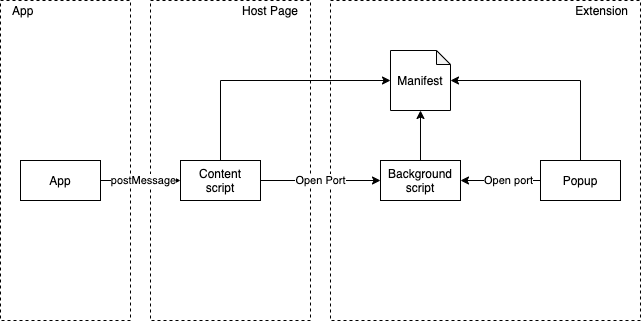

The diagram above was exported from draw.io. Its source (the exported page's mxGraphModel, read from the mxfile embedded in the PNG):
<mxGraphModel dx="842" dy="941" grid="1" gridSize="10" guides="1" tooltips="1" connect="1" arrows="1" fold="1" page="1" pageScale="1" pageWidth="827" pageHeight="1169" math="0" shadow="0">
  <root>
    <mxCell id="0" />
    <mxCell id="1" parent="0" />
    <mxCell id="9bGO3zxKBGq_52wZQAhd-5" value="" style="rounded=0;whiteSpace=wrap;html=1;fillColor=none;dashed=1;" vertex="1" parent="1">
      <mxGeometry x="80" y="40" width="130" height="320" as="geometry" />
    </mxCell>
    <mxCell id="guWHDNp3_ZmerPWHilXu-1" value="" style="rounded=0;whiteSpace=wrap;html=1;fillColor=none;dashed=1;" parent="1" vertex="1">
      <mxGeometry x="230" y="40" width="160" height="320" as="geometry" />
    </mxCell>
    <mxCell id="guWHDNp3_ZmerPWHilXu-4" value="" style="rounded=0;whiteSpace=wrap;html=1;fillColor=none;dashed=1;" parent="1" vertex="1">
      <mxGeometry x="410" y="40" width="310" height="320" as="geometry" />
    </mxCell>
    <mxCell id="guWHDNp3_ZmerPWHilXu-6" value="Extension" style="text;html=1;strokeColor=none;fillColor=none;align=right;verticalAlign=middle;whiteSpace=wrap;rounded=0;dashed=1;" parent="1" vertex="1">
      <mxGeometry x="600" y="40" width="110" height="20" as="geometry" />
    </mxCell>
    <mxCell id="guWHDNp3_ZmerPWHilXu-9" value="" style="edgeStyle=orthogonalEdgeStyle;rounded=0;orthogonalLoop=1;jettySize=auto;html=1;startArrow=classic;startFill=1;endArrow=none;endFill=0;" parent="1" source="guWHDNp3_ZmerPWHilXu-7" target="guWHDNp3_ZmerPWHilXu-8" edge="1">
      <mxGeometry relative="1" as="geometry" />
    </mxCell>
    <mxCell id="guWHDNp3_ZmerPWHilXu-11" value="" style="edgeStyle=orthogonalEdgeStyle;rounded=0;orthogonalLoop=1;jettySize=auto;html=1;startArrow=classic;startFill=1;endArrow=none;endFill=0;" parent="1" source="guWHDNp3_ZmerPWHilXu-7" target="guWHDNp3_ZmerPWHilXu-10" edge="1">
      <mxGeometry relative="1" as="geometry" />
    </mxCell>
    <mxCell id="guWHDNp3_ZmerPWHilXu-19" value="" style="edgeStyle=orthogonalEdgeStyle;rounded=0;orthogonalLoop=1;jettySize=auto;html=1;endArrow=none;endFill=0;startArrow=classic;startFill=1;" parent="1" source="guWHDNp3_ZmerPWHilXu-7" target="guWHDNp3_ZmerPWHilXu-18" edge="1">
      <mxGeometry relative="1" as="geometry" />
    </mxCell>
    <mxCell id="guWHDNp3_ZmerPWHilXu-7" value="Manifest" style="shape=note;whiteSpace=wrap;html=1;backgroundOutline=1;darkOpacity=0.05;size=14;" parent="1" vertex="1">
      <mxGeometry x="470" y="90" width="60" height="60" as="geometry" />
    </mxCell>
    <mxCell id="guWHDNp3_ZmerPWHilXu-8" value="Background script" style="whiteSpace=wrap;html=1;" parent="1" vertex="1">
      <mxGeometry x="460" y="200" width="80" height="40" as="geometry" />
    </mxCell>
    <mxCell id="guWHDNp3_ZmerPWHilXu-12" value="Open Port" style="edgeStyle=orthogonalEdgeStyle;rounded=0;orthogonalLoop=1;jettySize=auto;html=1;exitX=1;exitY=0.5;exitDx=0;exitDy=0;" parent="1" source="guWHDNp3_ZmerPWHilXu-10" target="guWHDNp3_ZmerPWHilXu-8" edge="1">
      <mxGeometry relative="1" as="geometry" />
    </mxCell>
    <mxCell id="guWHDNp3_ZmerPWHilXu-10" value="Content&lt;br&gt;script" style="whiteSpace=wrap;html=1;" parent="1" vertex="1">
      <mxGeometry x="260" y="200" width="80" height="40" as="geometry" />
    </mxCell>
    <mxCell id="guWHDNp3_ZmerPWHilXu-15" style="edgeStyle=orthogonalEdgeStyle;rounded=0;orthogonalLoop=1;jettySize=auto;html=1;exitX=1;exitY=0.5;exitDx=0;exitDy=0;entryX=0;entryY=0.5;entryDx=0;entryDy=0;" parent="1" source="guWHDNp3_ZmerPWHilXu-14" target="guWHDNp3_ZmerPWHilXu-10" edge="1">
      <mxGeometry relative="1" as="geometry" />
    </mxCell>
    <mxCell id="guWHDNp3_ZmerPWHilXu-16" value="postMessage" style="edgeLabel;html=1;align=center;verticalAlign=middle;resizable=0;points=[];" parent="guWHDNp3_ZmerPWHilXu-15" vertex="1" connectable="0">
      <mxGeometry x="-0.1852" y="-2" relative="1" as="geometry">
        <mxPoint x="10" y="-2" as="offset" />
      </mxGeometry>
    </mxCell>
    <mxCell id="guWHDNp3_ZmerPWHilXu-14" value="App" style="whiteSpace=wrap;html=1;" parent="1" vertex="1">
      <mxGeometry x="100" y="200" width="80" height="40" as="geometry" />
    </mxCell>
    <mxCell id="guWHDNp3_ZmerPWHilXu-20" value="Open port" style="edgeStyle=orthogonalEdgeStyle;rounded=0;orthogonalLoop=1;jettySize=auto;html=1;exitX=0;exitY=0.5;exitDx=0;exitDy=0;entryX=1;entryY=0.5;entryDx=0;entryDy=0;" parent="1" source="guWHDNp3_ZmerPWHilXu-18" target="guWHDNp3_ZmerPWHilXu-8" edge="1">
      <mxGeometry x="-0.194" relative="1" as="geometry">
        <mxPoint as="offset" />
      </mxGeometry>
    </mxCell>
    <mxCell id="guWHDNp3_ZmerPWHilXu-18" value="Popup" style="whiteSpace=wrap;html=1;" parent="1" vertex="1">
      <mxGeometry x="620" y="200" width="80" height="40" as="geometry" />
    </mxCell>
    <mxCell id="9bGO3zxKBGq_52wZQAhd-1" style="edgeStyle=orthogonalEdgeStyle;rounded=0;orthogonalLoop=1;jettySize=auto;html=1;exitX=0.5;exitY=1;exitDx=0;exitDy=0;" edge="1" parent="1" source="guWHDNp3_ZmerPWHilXu-1" target="guWHDNp3_ZmerPWHilXu-1">
      <mxGeometry relative="1" as="geometry" />
    </mxCell>
    <mxCell id="9bGO3zxKBGq_52wZQAhd-3" value="Host Page" style="text;html=1;strokeColor=none;fillColor=none;align=right;verticalAlign=middle;whiteSpace=wrap;rounded=0;dashed=1;" vertex="1" parent="1">
      <mxGeometry x="240" y="40" width="140" height="20" as="geometry" />
    </mxCell>
    <mxCell id="9bGO3zxKBGq_52wZQAhd-4" value="App" style="text;html=1;strokeColor=none;fillColor=none;align=left;verticalAlign=middle;whiteSpace=wrap;rounded=0;dashed=1;" vertex="1" parent="1">
      <mxGeometry x="90" y="40" width="110" height="20" as="geometry" />
    </mxCell>
  </root>
</mxGraphModel>